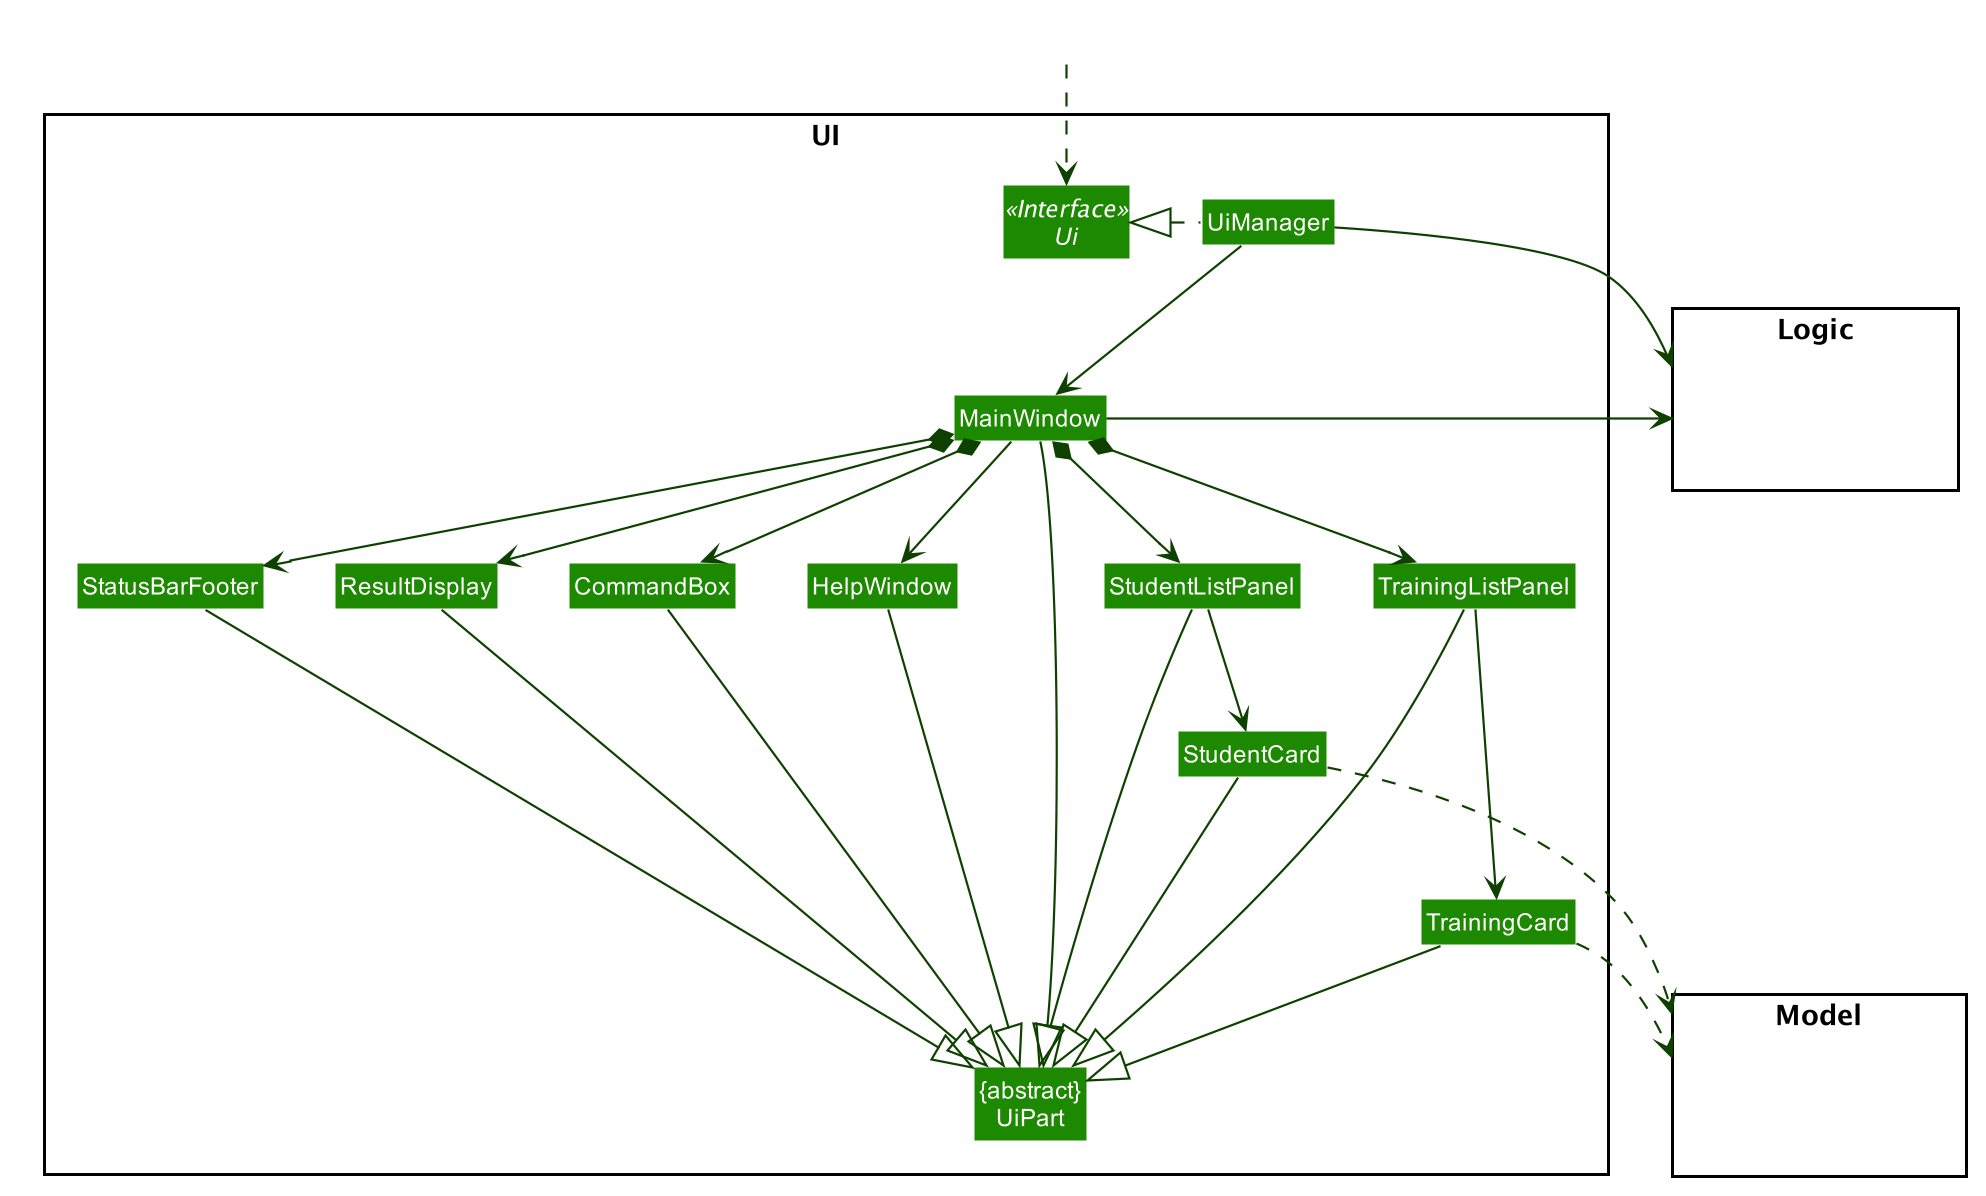

The diagram above was rendered by PlantUML. Its source (embedded in the PNG):
@startuml








skinparam BackgroundColor #FFFFFFF

skinparam Shadowing false

skinparam Class {
    FontColor #FFFFFF
    BorderThickness 1
    BorderColor #FFFFFF
    StereotypeFontColor #FFFFFF
    FontName Arial
}

skinparam Actor {
    BorderColor #000000
    Color #000000
    FontName Arial
}

skinparam Sequence {
    MessageAlign center
    BoxFontSize 15
    BoxPadding 0
    BoxFontColor #FFFFFF
    FontName Arial
}

skinparam Participant {
    FontColor #FFFFFFF
    Padding 20
}

skinparam MinClassWidth 50
skinparam ParticipantPadding 10
skinparam Shadowing false
skinparam DefaultTextAlignment center
skinparam packageStyle Rectangle

hide footbox
hide members
hide circle
skinparam arrowThickness 1.1
skinparam arrowColor #0E4100
skinparam classBackgroundColor #1D8900

package UI <<Rectangle>>{
Interface Ui <<Interface>>
Class "{abstract}\nUiPart" as UiPart
Class UiManager
Class MainWindow
Class HelpWindow
Class ResultDisplay
Class StudentListPanel
Class StudentCard
Class TrainingCard
Class TrainingListPanel
Class StatusBarFooter
Class CommandBox
}

package Model <<Rectangle>> {
Class HiddenModel #FFFFFF
}

package Logic <<Rectangle>> {
Class HiddenLogic #FFFFFF
}

Class HiddenOutside #FFFFFF
HiddenOutside ..> Ui

UiManager .left.|> Ui
UiManager -down-> MainWindow
MainWindow --> HelpWindow
MainWindow *-down-> CommandBox
MainWindow *-down-> ResultDisplay
MainWindow *-down-> StudentListPanel
MainWindow *-down-> TrainingListPanel
MainWindow *-down-> StatusBarFooter

StudentListPanel -down-> StudentCard
TrainingListPanel -down--> TrainingCard

MainWindow -left-|> UiPart

ResultDisplay --|> UiPart
CommandBox --|> UiPart
StudentListPanel --|> UiPart
StudentCard --|> UiPart
TrainingListPanel --|> UiPart
TrainingCard --|> UiPart
StatusBarFooter --|> UiPart
HelpWindow -down-|> UiPart

TrainingCard ..> Model
StudentCard ..> Model
UiManager -right-> Logic
MainWindow -left-> Logic

TrainingListPanel -[hidden]left- HelpWindow
StudentListPanel -[hidden]left- HelpWindow
HelpWindow -[hidden]left- CommandBox
CommandBox -[hidden]left- ResultDisplay
ResultDisplay -[hidden]left- StatusBarFooter

MainWindow -[hidden]-|> UiPart
@enduml